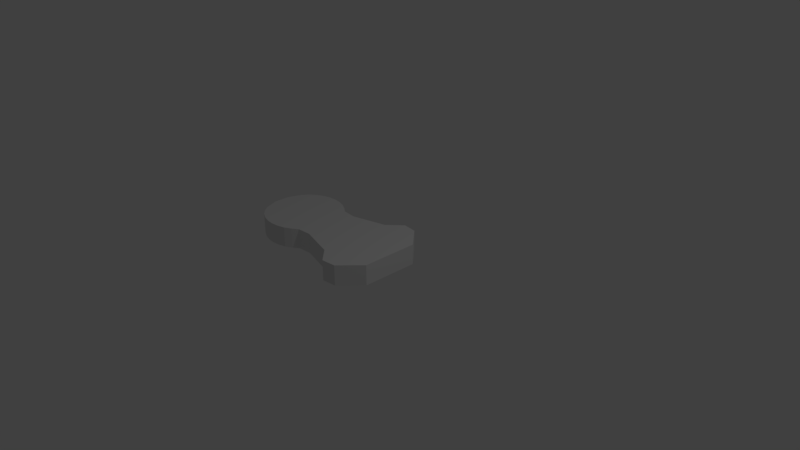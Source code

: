 # Source: Elbow.blend  (saved by Blender 2.79.0; exported with 4.5.12 LTS)
import bpy
from mathutils import Matrix  # noqa: F401  (used for matrix-valued properties, if any)

bpy.ops.wm.read_factory_settings(use_empty=True)
scene = bpy.context.scene
scene.name = 'Scene'

# ---- collections
col_collection_1 = bpy.data.collections.new('Collection 1'); scene.collection.children.link(col_collection_1)

# ---- world
world_world = bpy.data.worlds.new('World'); scene.world = world_world
world_world.color = (0.05088, 0.05088, 0.05088)
world_world.use_sun_shadow = False
world_world.sun_shadow_jitter_overblur = 0.0
world_world.cycles.sampling_method = 'MANUAL'

# ---- cameras
cam_camera = bpy.data.cameras.new('Camera')
cam_camera.clip_end = 100.0
cam_camera.lens = 35.0
cam_camera.sensor_width = 32.0
cam_camera.sensor_height = 18.0
cam_camera.ortho_scale = 7.314
cam_camera.dof.focus_distance = 0.0
cam_camera.dof.aperture_fstop = 128.0

# ---- lights
light_lamp = bpy.data.lights.new('Lamp', 'POINT')
light_lamp.transmission_factor = 0.0
light_lamp.cutoff_distance = 30.0
light_lamp.energy = 100.0
light_lamp.shadow_buffer_clip_start = 1.001
light_lamp.shadow_soft_size = 0.1
light_lamp.shadow_maximum_resolution = 0.006
light_lamp.use_absolute_resolution = True

# ---- meshes
me_plane = bpy.data.meshes.new('Plane')
me_plane.from_pydata([(0.6381, -0.3964, -0.1422), (0.396, -0.5162, -0.1422), (0.6381, 0.3964, -0.1422), (0.2184, -0.3819, -0.1422), (0.003336, -0.5507, -0.1422), (0.396, 0.5162, -0.1422), (0.2184, 0.3819, -0.1422), (0.003336, 0.5507, -0.1422), (-0.03595, 0.5402, -0.1422), (-0.07373, 0.5088, -0.1422), (-0.1086, 0.4579, -0.1422), (-0.1391, 0.3894, -0.1422), (-0.166, 0.2886, -0.1422), (-0.1904, 0.1054, -0.1422), (-0.03595, -0.5402, -0.1422), (-0.07373, -0.5088, -0.1422), (-0.1086, -0.4579, -0.1422), (-0.1391, -0.3894, -0.1422), (-0.166, -0.2886, -0.1422), (-0.1904, -0.1054, -0.1422), (0.4675, -0.705, -0.1422), (0.541, -0.6827, -0.1422), (0.1473, -0.3964, -0.1422), (0.1152, -0.4579, -0.1422), (0.4675, 0.705, -0.1422), (0.541, 0.6827, -0.1422), (0.1473, 0.3964, -0.1422), (0.1152, 0.4579, -0.1422), (0.08041, 0.5088, -0.1422), (0.04263, 0.5402, -0.1422), (0.08041, -0.5088, -0.1422), (0.04263, -0.5402, -0.1422), (-0.1086, -0.4579, 0.1422), (-0.07373, -0.5088, 0.1422), (0.4675, -0.705, 0.1422), (0.396, -0.5162, 0.1422), (0.2184, -0.3819, 0.1422), (-0.03595, -0.5402, 0.1422), (0.4675, 0.705, 0.1422), (0.396, 0.5162, 0.1422), (0.2184, 0.3819, 0.1422), (0.003336, -0.5507, 0.1422), (-0.03595, 0.5402, 0.1422), (0.003336, 0.5507, 0.1422), (-0.07373, 0.5088, 0.1422), (-0.1086, 0.4579, 0.1422), (-0.1391, 0.3894, 0.1422), (-0.166, 0.2886, 0.1422), (-0.1904, 0.1054, 0.1422), (-0.1391, -0.3894, 0.1422), (-0.166, -0.2886, 0.1422), (-0.1904, -0.1054, 0.1422), (0.541, -0.6827, 0.1422), (0.6381, -0.3964, 0.1422), (0.1473, -0.3964, 0.1422), (0.1152, -0.4579, 0.1422), (0.08041, -0.5088, 0.1422), (0.04263, -0.5402, 0.1422), (0.541, 0.6827, 0.1422), (0.6381, 0.3964, 0.1422), (0.1473, 0.3964, 0.1422), (0.1152, 0.4579, 0.1422), (0.08041, 0.5088, 0.1422), (0.04263, 0.5402, 0.1422)], [], [(52, 53, 59, 58, 38, 39, 40, 60, 61, 62, 63, 43, 42, 44, 45, 46, 47, 48, 51, 50, 49, 32, 33, 37, 41, 57, 56, 55, 54, 36, 35, 34), (21, 20, 1, 3, 22, 23, 30, 31, 4, 14, 15, 16, 17, 18, 19, 13, 12, 11, 10, 9, 8, 7, 29, 28, 27, 26, 6, 5, 24, 25, 2, 0), (6, 26, 60, 40), (12, 13, 48, 47), (26, 27, 61, 60), (17, 16, 32, 49), (16, 15, 33, 32), (27, 28, 62, 61), (18, 17, 49, 50), (1, 20, 34, 35), (28, 29, 63, 62), (19, 18, 50, 51), (3, 1, 35, 36), (29, 7, 43, 63), (20, 21, 52, 34), (15, 14, 37, 33), (13, 19, 51, 48), (21, 0, 53, 52), (24, 5, 39, 38), (0, 2, 59, 53), (22, 3, 36, 54), (5, 6, 40, 39), (23, 22, 54, 55), (14, 4, 41, 37), (30, 23, 55, 56), (7, 8, 42, 43), (31, 30, 56, 57), (8, 9, 44, 42), (25, 24, 38, 58), (9, 10, 45, 44), (2, 25, 58, 59), (10, 11, 46, 45), (4, 31, 57, 41), (11, 12, 47, 46)])
me_plane.use_remesh_preserve_volume = False
me_plane.use_remesh_preserve_attributes = False
me_plane.use_mirror_vertex_groups = False
me_plane.update()

# ---- objects
ob_plane = bpy.data.objects.new('Plane', me_plane)
ob_lamp = bpy.data.objects.new('Lamp', light_lamp)
ob_camera = bpy.data.objects.new('Camera', cam_camera)

# ---- transforms, parenting, visibility, modifiers, constraints
ob_plane.location = (-1.35, 0.0, 0.0)
ob_plane.scale = (2.735, 1.0, 1.0)
ob_plane.lineart.crease_threshold = 0.0
ob_lamp.location = (4.076, 1.005, 5.904)
ob_lamp.rotation_euler = (0.6503, 0.05522, 1.866)
ob_lamp.lock_rotations_4d = False
ob_lamp.empty_display_type = 'ARROWS'
ob_lamp.color = (0.0, 0.0, 0.0, 0.0)
ob_lamp.lineart.crease_threshold = 0.0
ob_camera.location = (7.481, -6.508, 5.344)
ob_camera.rotation_euler = (1.109, 0.0, 0.8149)
ob_camera.lock_rotations_4d = False
ob_camera.empty_display_type = 'ARROWS'
ob_camera.color = (0.0, 0.0, 0.0, 0.0)
ob_camera.display_type = 'WIRE'
ob_camera.lineart.crease_threshold = 0.0

# ---- collection membership
col_collection_1.objects.link(ob_plane)
col_collection_1.objects.link(ob_lamp)
col_collection_1.objects.link(ob_camera)

# ---- scene / render settings (as saved in the file)
scene.camera = ob_camera
scene.frame_start = 1; scene.frame_end = 250; scene.frame_set(1)
scene.render.engine = 'BLENDER_EEVEE_NEXT'
scene.render.resolution_percentage = 50
scene.render.dither_intensity = 0.0
scene.cycles.use_denoising = False
scene.cycles.samples = 128
scene.cycles.sampling_pattern = 'TABULATED_SOBOL'
scene.cycles.use_adaptive_sampling = False
scene.cycles.use_light_tree = False
scene.cycles.blur_glossy = 0.0
scene.cycles.sample_clamp_indirect = 0.0
scene.view_settings.view_transform = 'Standard'
bpy.context.view_layer.update()
